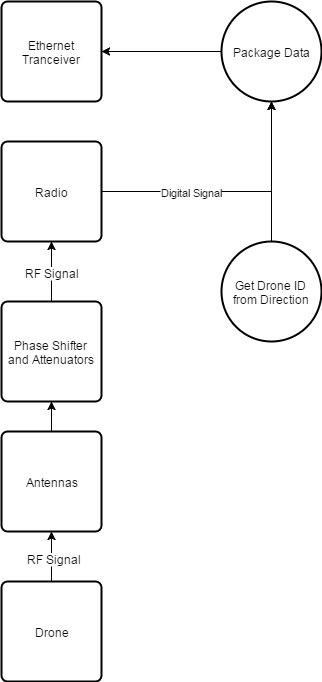

The diagram above was exported from draw.io. Its source (the exported page's mxGraphModel, read from the mxfile embedded in the PNG):
<mxGraphModel dx="1026" dy="498" grid="1" gridSize="10" guides="1" tooltips="1" connect="1" fold="1" page="1" pageScale="1" pageWidth="826" pageHeight="1169" style="default-style2" math="0">
  <root>
    <mxCell id="610bfc77ffaefb9d-0" />
    <mxCell id="610bfc77ffaefb9d-1" parent="610bfc77ffaefb9d-0" />
    <mxCell id="610bfc77ffaefb9d-4" value="Radio" style="strokeWidth=2;html=1;shape=mxgraph.flowchart.process;whiteSpace=wrap;" vertex="1" parent="610bfc77ffaefb9d-1">
      <mxGeometry x="60" y="170" width="100" height="100" as="geometry" />
    </mxCell>
    <mxCell id="610bfc77ffaefb9d-6" value="Antennas" style="strokeWidth=2;html=1;shape=mxgraph.flowchart.process;whiteSpace=wrap;" vertex="1" parent="610bfc77ffaefb9d-1">
      <mxGeometry x="60" y="460" width="100" height="100" as="geometry" />
    </mxCell>
    <mxCell id="610bfc77ffaefb9d-7" value="Phase Shifter and Attenuators" style="strokeWidth=2;html=1;shape=mxgraph.flowchart.process;whiteSpace=wrap;" vertex="1" parent="610bfc77ffaefb9d-1">
      <mxGeometry x="60" y="330" width="100" height="100" as="geometry" />
    </mxCell>
    <mxCell id="610bfc77ffaefb9d-14" value="Drone" style="strokeWidth=2;html=1;shape=mxgraph.flowchart.process;whiteSpace=wrap;" vertex="1" parent="610bfc77ffaefb9d-1">
      <mxGeometry x="60" y="610" width="100" height="100" as="geometry" />
    </mxCell>
    <mxCell id="610bfc77ffaefb9d-44" style="edgeStyle=orthogonalEdgeStyle;rounded=0;html=1;exitX=0.5;exitY=0;exitPerimeter=0;entryX=0.5;entryY=1;entryPerimeter=0;" edge="1" parent="610bfc77ffaefb9d-1" source="610bfc77ffaefb9d-14" target="610bfc77ffaefb9d-6">
      <mxGeometry relative="1" as="geometry" />
    </mxCell>
    <mxCell id="610bfc77ffaefb9d-45" value="RF Signal" style="text;html=1;resizable=0;points=[];;align=center;verticalAlign=middle;labelBackgroundColor=#ffffff;" vertex="1" connectable="0" parent="610bfc77ffaefb9d-44">
      <mxGeometry x="-0.0545" y="-2" relative="1" as="geometry">
        <mxPoint as="offset" />
      </mxGeometry>
    </mxCell>
    <mxCell id="610bfc77ffaefb9d-46" style="edgeStyle=orthogonalEdgeStyle;rounded=0;html=1;exitX=0.5;exitY=0;exitPerimeter=0;entryX=0.5;entryY=1;entryPerimeter=0;" edge="1" parent="610bfc77ffaefb9d-1" source="610bfc77ffaefb9d-6" target="610bfc77ffaefb9d-7">
      <mxGeometry relative="1" as="geometry" />
    </mxCell>
    <mxCell id="610bfc77ffaefb9d-51" value="Get Drone ID from Direction" style="strokeWidth=2;html=1;shape=mxgraph.flowchart.start_2;whiteSpace=wrap;" vertex="1" parent="610bfc77ffaefb9d-1">
      <mxGeometry x="280" y="270" width="100" height="100" as="geometry" />
    </mxCell>
    <mxCell id="610bfc77ffaefb9d-53" value="Ethernet Tranceiver" style="strokeWidth=2;html=1;shape=mxgraph.flowchart.process;whiteSpace=wrap;" vertex="1" parent="610bfc77ffaefb9d-1">
      <mxGeometry x="60" y="30" width="100" height="100" as="geometry" />
    </mxCell>
    <mxCell id="610bfc77ffaefb9d-54" value="Package Data" style="strokeWidth=2;html=1;shape=mxgraph.flowchart.start_2;whiteSpace=wrap;" vertex="1" parent="610bfc77ffaefb9d-1">
      <mxGeometry x="280" y="30" width="100" height="100" as="geometry" />
    </mxCell>
    <mxCell id="610bfc77ffaefb9d-56" value="Digital Signal" style="edgeStyle=orthogonalEdgeStyle;rounded=0;html=1;exitX=1;exitY=0.5;exitPerimeter=0;entryX=0.5;entryY=1;entryPerimeter=0;" edge="1" parent="610bfc77ffaefb9d-1" source="610bfc77ffaefb9d-4" target="610bfc77ffaefb9d-54">
      <mxGeometry x="-0.3077" relative="1" as="geometry">
        <Array as="points">
          <mxPoint x="330" y="220" />
        </Array>
        <mxPoint as="offset" />
      </mxGeometry>
    </mxCell>
    <mxCell id="610bfc77ffaefb9d-57" style="edgeStyle=orthogonalEdgeStyle;rounded=0;html=1;exitX=0.5;exitY=0;exitPerimeter=0;entryX=0.5;entryY=1;entryPerimeter=0;" edge="1" parent="610bfc77ffaefb9d-1" source="610bfc77ffaefb9d-51" target="610bfc77ffaefb9d-54">
      <mxGeometry relative="1" as="geometry" />
    </mxCell>
    <mxCell id="610bfc77ffaefb9d-58" style="edgeStyle=orthogonalEdgeStyle;rounded=0;html=1;exitX=0;exitY=0.5;exitPerimeter=0;entryX=1;entryY=0.5;entryPerimeter=0;" edge="1" parent="610bfc77ffaefb9d-1" source="610bfc77ffaefb9d-54" target="610bfc77ffaefb9d-53">
      <mxGeometry relative="1" as="geometry" />
    </mxCell>
    <mxCell id="610bfc77ffaefb9d-59" style="edgeStyle=orthogonalEdgeStyle;rounded=0;html=1;exitX=0.5;exitY=0;exitPerimeter=0;entryX=0.5;entryY=1;entryPerimeter=0;" edge="1" parent="610bfc77ffaefb9d-1" source="610bfc77ffaefb9d-7" target="610bfc77ffaefb9d-4">
      <mxGeometry relative="1" as="geometry" />
    </mxCell>
    <mxCell id="610bfc77ffaefb9d-60" value="RF Signal" style="text;html=1;resizable=0;points=[];;align=center;verticalAlign=middle;labelBackgroundColor=#ffffff;" vertex="1" connectable="0" parent="610bfc77ffaefb9d-59">
      <mxGeometry x="0.1053" y="-2" relative="1" as="geometry">
        <mxPoint x="-2" y="3" as="offset" />
      </mxGeometry>
    </mxCell>
  </root>
</mxGraphModel>